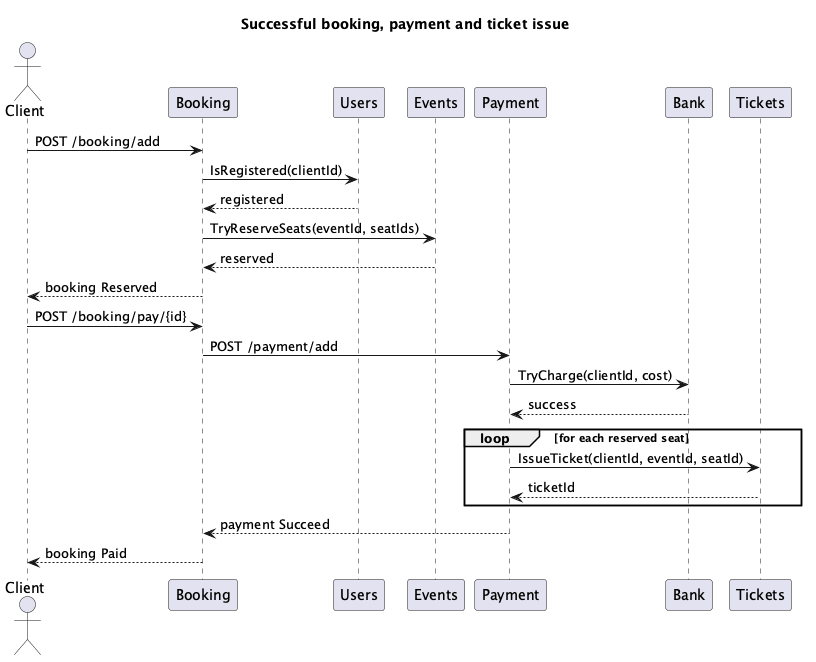

The diagram above was rendered by PlantUML. Its source (embedded in the PNG):
@startuml
title Successful booking, payment and ticket issue

actor Client
participant Booking
participant Users
participant Events
participant Payment
participant Bank
participant Tickets

Client -> Booking: POST /booking/add
Booking -> Users: IsRegistered(clientId)
Users --> Booking: registered
Booking -> Events: TryReserveSeats(eventId, seatIds)
Events --> Booking: reserved
Booking --> Client: booking Reserved

Client -> Booking: POST /booking/pay/{id}
Booking -> Payment: POST /payment/add
Payment -> Bank: TryCharge(clientId, cost)
Bank --> Payment: success
loop for each reserved seat
    Payment -> Tickets: IssueTicket(clientId, eventId, seatId)
    Tickets --> Payment: ticketId
end
Payment --> Booking: payment Succeed
Booking --> Client: booking Paid

@enduml